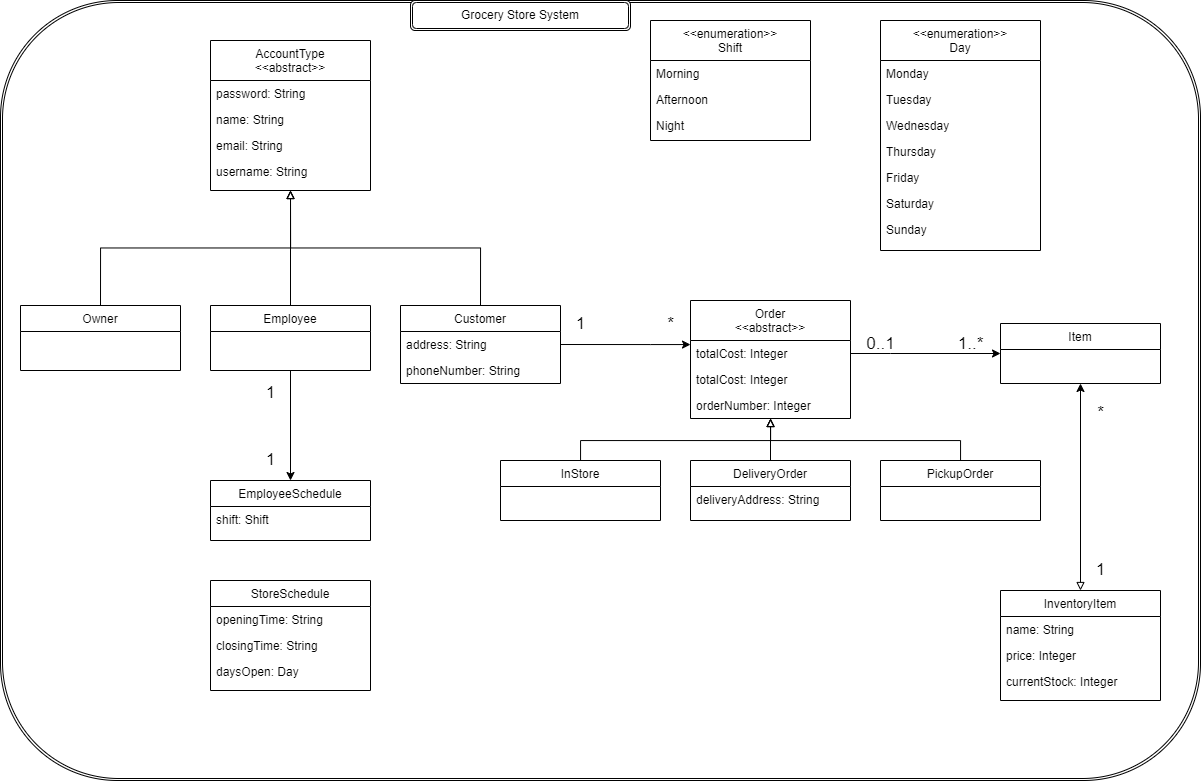

The diagram above was exported from draw.io. Its source (the exported page's mxGraphModel, read from the mxfile embedded in the PNG):
<mxGraphModel dx="1221" dy="867" grid="1" gridSize="10" guides="1" tooltips="1" connect="1" arrows="1" fold="1" page="1" pageScale="1" pageWidth="2339" pageHeight="3300" math="0" shadow="0">
  <root>
    <mxCell id="WIyWlLk6GJQsqaUBKTNV-0" />
    <mxCell id="WIyWlLk6GJQsqaUBKTNV-1" parent="WIyWlLk6GJQsqaUBKTNV-0" />
    <mxCell id="nSonfAHO6ruAOvn_Lnfo-13" value="" style="shape=ext;double=1;rounded=1;whiteSpace=wrap;html=1;" vertex="1" parent="WIyWlLk6GJQsqaUBKTNV-1">
      <mxGeometry x="100" y="20" width="1200" height="780" as="geometry" />
    </mxCell>
    <mxCell id="zkfFHV4jXpPFQw0GAbJ--0" value="AccountType&#10;&lt;&lt;abstract&gt;&gt;" style="swimlane;fontStyle=0;align=center;verticalAlign=top;childLayout=stackLayout;horizontal=1;startSize=40;horizontalStack=0;resizeParent=1;resizeLast=0;collapsible=1;marginBottom=0;rounded=0;shadow=0;strokeWidth=1;" parent="WIyWlLk6GJQsqaUBKTNV-1" vertex="1">
      <mxGeometry x="310" y="60" width="160" height="150" as="geometry">
        <mxRectangle x="230" y="140" width="160" height="26" as="alternateBounds" />
      </mxGeometry>
    </mxCell>
    <mxCell id="zkfFHV4jXpPFQw0GAbJ--21" value="password: String" style="text;align=left;verticalAlign=top;spacingLeft=4;spacingRight=4;overflow=hidden;rotatable=0;points=[[0,0.5],[1,0.5]];portConstraint=eastwest;rounded=0;shadow=0;html=0;" parent="zkfFHV4jXpPFQw0GAbJ--0" vertex="1">
      <mxGeometry y="40" width="160" height="26" as="geometry" />
    </mxCell>
    <mxCell id="zkfFHV4jXpPFQw0GAbJ--18" value="name: String" style="text;align=left;verticalAlign=top;spacingLeft=4;spacingRight=4;overflow=hidden;rotatable=0;points=[[0,0.5],[1,0.5]];portConstraint=eastwest;" parent="zkfFHV4jXpPFQw0GAbJ--0" vertex="1">
      <mxGeometry y="66" width="160" height="26" as="geometry" />
    </mxCell>
    <mxCell id="zkfFHV4jXpPFQw0GAbJ--19" value="email: String" style="text;align=left;verticalAlign=top;spacingLeft=4;spacingRight=4;overflow=hidden;rotatable=0;points=[[0,0.5],[1,0.5]];portConstraint=eastwest;rounded=0;shadow=0;html=0;" parent="zkfFHV4jXpPFQw0GAbJ--0" vertex="1">
      <mxGeometry y="92" width="160" height="26" as="geometry" />
    </mxCell>
    <mxCell id="zkfFHV4jXpPFQw0GAbJ--20" value="username: String" style="text;align=left;verticalAlign=top;spacingLeft=4;spacingRight=4;overflow=hidden;rotatable=0;points=[[0,0.5],[1,0.5]];portConstraint=eastwest;rounded=0;shadow=0;html=0;" parent="zkfFHV4jXpPFQw0GAbJ--0" vertex="1">
      <mxGeometry y="118" width="160" height="26" as="geometry" />
    </mxCell>
    <mxCell id="5qtT8et_X6cx006hVrfq-2" style="edgeStyle=orthogonalEdgeStyle;rounded=0;orthogonalLoop=1;jettySize=auto;html=1;exitX=0.5;exitY=0;exitDx=0;exitDy=0;entryX=0.5;entryY=1;entryDx=0;entryDy=0;endArrow=block;endFill=0;" parent="WIyWlLk6GJQsqaUBKTNV-1" source="zkfFHV4jXpPFQw0GAbJ--6" target="zkfFHV4jXpPFQw0GAbJ--0" edge="1">
      <mxGeometry relative="1" as="geometry" />
    </mxCell>
    <mxCell id="zkfFHV4jXpPFQw0GAbJ--6" value="Owner" style="swimlane;fontStyle=0;align=center;verticalAlign=top;childLayout=stackLayout;horizontal=1;startSize=26;horizontalStack=0;resizeParent=1;resizeLast=0;collapsible=1;marginBottom=0;rounded=0;shadow=0;strokeWidth=1;" parent="WIyWlLk6GJQsqaUBKTNV-1" vertex="1">
      <mxGeometry x="120" y="325" width="160" height="65" as="geometry">
        <mxRectangle x="130" y="380" width="160" height="26" as="alternateBounds" />
      </mxGeometry>
    </mxCell>
    <mxCell id="5qtT8et_X6cx006hVrfq-3" style="edgeStyle=orthogonalEdgeStyle;rounded=0;orthogonalLoop=1;jettySize=auto;html=1;exitX=0.5;exitY=0;exitDx=0;exitDy=0;endArrow=block;endFill=0;" parent="WIyWlLk6GJQsqaUBKTNV-1" source="zkfFHV4jXpPFQw0GAbJ--13" edge="1">
      <mxGeometry relative="1" as="geometry">
        <mxPoint x="390" y="210" as="targetPoint" />
      </mxGeometry>
    </mxCell>
    <mxCell id="nSonfAHO6ruAOvn_Lnfo-5" style="edgeStyle=orthogonalEdgeStyle;rounded=0;orthogonalLoop=1;jettySize=auto;html=1;entryX=0.5;entryY=0;entryDx=0;entryDy=0;startArrow=none;startFill=0;" edge="1" parent="WIyWlLk6GJQsqaUBKTNV-1" source="zkfFHV4jXpPFQw0GAbJ--13" target="5qtT8et_X6cx006hVrfq-29">
      <mxGeometry relative="1" as="geometry" />
    </mxCell>
    <mxCell id="zkfFHV4jXpPFQw0GAbJ--13" value="Employee" style="swimlane;fontStyle=0;align=center;verticalAlign=top;childLayout=stackLayout;horizontal=1;startSize=26;horizontalStack=0;resizeParent=1;resizeLast=0;collapsible=1;marginBottom=0;rounded=0;shadow=0;strokeWidth=1;" parent="WIyWlLk6GJQsqaUBKTNV-1" vertex="1">
      <mxGeometry x="310" y="325" width="160" height="65" as="geometry">
        <mxRectangle x="340" y="380" width="170" height="26" as="alternateBounds" />
      </mxGeometry>
    </mxCell>
    <mxCell id="5qtT8et_X6cx006hVrfq-4" style="edgeStyle=orthogonalEdgeStyle;rounded=0;orthogonalLoop=1;jettySize=auto;html=1;exitX=0.5;exitY=0;exitDx=0;exitDy=0;entryX=0.5;entryY=1;entryDx=0;entryDy=0;endArrow=block;endFill=0;" parent="WIyWlLk6GJQsqaUBKTNV-1" source="27pKjz5q22C5FQT2UzZe-3" target="zkfFHV4jXpPFQw0GAbJ--0" edge="1">
      <mxGeometry relative="1" as="geometry" />
    </mxCell>
    <mxCell id="27pKjz5q22C5FQT2UzZe-3" value="Customer" style="swimlane;fontStyle=0;align=center;verticalAlign=top;childLayout=stackLayout;horizontal=1;startSize=26;horizontalStack=0;resizeParent=1;resizeLast=0;collapsible=1;marginBottom=0;rounded=0;shadow=0;strokeWidth=1;" parent="WIyWlLk6GJQsqaUBKTNV-1" vertex="1">
      <mxGeometry x="500" y="325" width="160" height="78" as="geometry">
        <mxRectangle x="340" y="380" width="170" height="26" as="alternateBounds" />
      </mxGeometry>
    </mxCell>
    <mxCell id="27pKjz5q22C5FQT2UzZe-4" value="address: String" style="text;align=left;verticalAlign=top;spacingLeft=4;spacingRight=4;overflow=hidden;rotatable=0;points=[[0,0.5],[1,0.5]];portConstraint=eastwest;" parent="27pKjz5q22C5FQT2UzZe-3" vertex="1">
      <mxGeometry y="26" width="160" height="26" as="geometry" />
    </mxCell>
    <mxCell id="5qtT8et_X6cx006hVrfq-1" value="phoneNumber: String" style="text;align=left;verticalAlign=top;spacingLeft=4;spacingRight=4;overflow=hidden;rotatable=0;points=[[0,0.5],[1,0.5]];portConstraint=eastwest;" parent="27pKjz5q22C5FQT2UzZe-3" vertex="1">
      <mxGeometry y="52" width="160" height="26" as="geometry" />
    </mxCell>
    <mxCell id="5qtT8et_X6cx006hVrfq-10" style="edgeStyle=orthogonalEdgeStyle;rounded=0;orthogonalLoop=1;jettySize=auto;html=1;entryX=1;entryY=0.5;entryDx=0;entryDy=0;endArrow=none;endFill=0;startArrow=classic;startFill=1;" parent="WIyWlLk6GJQsqaUBKTNV-1" source="5qtT8et_X6cx006hVrfq-5" target="27pKjz5q22C5FQT2UzZe-4" edge="1">
      <mxGeometry relative="1" as="geometry">
        <Array as="points">
          <mxPoint x="750" y="364" />
          <mxPoint x="750" y="364" />
        </Array>
      </mxGeometry>
    </mxCell>
    <mxCell id="nSonfAHO6ruAOvn_Lnfo-10" style="edgeStyle=orthogonalEdgeStyle;rounded=0;orthogonalLoop=1;jettySize=auto;html=1;startArrow=none;startFill=0;" edge="1" parent="WIyWlLk6GJQsqaUBKTNV-1" source="5qtT8et_X6cx006hVrfq-5" target="5qtT8et_X6cx006hVrfq-19">
      <mxGeometry relative="1" as="geometry">
        <Array as="points">
          <mxPoint x="990" y="373" />
          <mxPoint x="990" y="373" />
        </Array>
      </mxGeometry>
    </mxCell>
    <mxCell id="5qtT8et_X6cx006hVrfq-5" value="Order&#10;&lt;&lt;abstract&gt;&gt;" style="swimlane;fontStyle=0;align=center;verticalAlign=top;childLayout=stackLayout;horizontal=1;startSize=40;horizontalStack=0;resizeParent=1;resizeLast=0;collapsible=1;marginBottom=0;rounded=0;shadow=0;strokeWidth=1;" parent="WIyWlLk6GJQsqaUBKTNV-1" vertex="1">
      <mxGeometry x="790" y="320" width="160" height="118" as="geometry">
        <mxRectangle x="340" y="380" width="170" height="26" as="alternateBounds" />
      </mxGeometry>
    </mxCell>
    <mxCell id="Tf8acFVsuytlbwovKSrh-9" value="totalCost: Integer" style="text;align=left;verticalAlign=top;spacingLeft=4;spacingRight=4;overflow=hidden;rotatable=0;points=[[0,0.5],[1,0.5]];portConstraint=eastwest;" parent="5qtT8et_X6cx006hVrfq-5" vertex="1">
      <mxGeometry y="40" width="160" height="26" as="geometry" />
    </mxCell>
    <mxCell id="5qtT8et_X6cx006hVrfq-6" value="totalCost: Integer" style="text;align=left;verticalAlign=top;spacingLeft=4;spacingRight=4;overflow=hidden;rotatable=0;points=[[0,0.5],[1,0.5]];portConstraint=eastwest;" parent="5qtT8et_X6cx006hVrfq-5" vertex="1">
      <mxGeometry y="66" width="160" height="26" as="geometry" />
    </mxCell>
    <mxCell id="Tf8acFVsuytlbwovKSrh-2" value="orderNumber: Integer" style="text;align=left;verticalAlign=top;spacingLeft=4;spacingRight=4;overflow=hidden;rotatable=0;points=[[0,0.5],[1,0.5]];portConstraint=eastwest;" parent="5qtT8et_X6cx006hVrfq-5" vertex="1">
      <mxGeometry y="92" width="160" height="26" as="geometry" />
    </mxCell>
    <mxCell id="nSonfAHO6ruAOvn_Lnfo-16" style="edgeStyle=orthogonalEdgeStyle;rounded=0;orthogonalLoop=1;jettySize=auto;html=1;startArrow=none;startFill=0;endArrow=block;endFill=0;" edge="1" parent="WIyWlLk6GJQsqaUBKTNV-1" source="5qtT8et_X6cx006hVrfq-11" target="5qtT8et_X6cx006hVrfq-5">
      <mxGeometry relative="1" as="geometry">
        <Array as="points">
          <mxPoint x="680" y="460" />
          <mxPoint x="870" y="460" />
        </Array>
      </mxGeometry>
    </mxCell>
    <mxCell id="5qtT8et_X6cx006hVrfq-11" value="InStore" style="swimlane;fontStyle=0;align=center;verticalAlign=top;childLayout=stackLayout;horizontal=1;startSize=26;horizontalStack=0;resizeParent=1;resizeLast=0;collapsible=1;marginBottom=0;rounded=0;shadow=0;strokeWidth=1;" parent="WIyWlLk6GJQsqaUBKTNV-1" vertex="1">
      <mxGeometry x="600" y="480" width="160" height="60" as="geometry">
        <mxRectangle x="130" y="380" width="160" height="26" as="alternateBounds" />
      </mxGeometry>
    </mxCell>
    <mxCell id="nSonfAHO6ruAOvn_Lnfo-17" style="edgeStyle=orthogonalEdgeStyle;rounded=0;orthogonalLoop=1;jettySize=auto;html=1;startArrow=none;startFill=0;endArrow=block;endFill=0;" edge="1" parent="WIyWlLk6GJQsqaUBKTNV-1" source="5qtT8et_X6cx006hVrfq-12" target="5qtT8et_X6cx006hVrfq-5">
      <mxGeometry relative="1" as="geometry" />
    </mxCell>
    <mxCell id="5qtT8et_X6cx006hVrfq-12" value="DeliveryOrder" style="swimlane;fontStyle=0;align=center;verticalAlign=top;childLayout=stackLayout;horizontal=1;startSize=26;horizontalStack=0;resizeParent=1;resizeLast=0;collapsible=1;marginBottom=0;rounded=0;shadow=0;strokeWidth=1;" parent="WIyWlLk6GJQsqaUBKTNV-1" vertex="1">
      <mxGeometry x="790" y="480" width="160" height="60" as="geometry">
        <mxRectangle x="340" y="380" width="170" height="26" as="alternateBounds" />
      </mxGeometry>
    </mxCell>
    <mxCell id="5qtT8et_X6cx006hVrfq-14" value="deliveryAddress: String" style="text;align=left;verticalAlign=top;spacingLeft=4;spacingRight=4;overflow=hidden;rotatable=0;points=[[0,0.5],[1,0.5]];portConstraint=eastwest;" parent="5qtT8et_X6cx006hVrfq-12" vertex="1">
      <mxGeometry y="26" width="160" height="26" as="geometry" />
    </mxCell>
    <mxCell id="nSonfAHO6ruAOvn_Lnfo-18" style="edgeStyle=orthogonalEdgeStyle;rounded=0;orthogonalLoop=1;jettySize=auto;html=1;startArrow=none;startFill=0;endArrow=block;endFill=0;" edge="1" parent="WIyWlLk6GJQsqaUBKTNV-1" source="5qtT8et_X6cx006hVrfq-13" target="5qtT8et_X6cx006hVrfq-5">
      <mxGeometry relative="1" as="geometry">
        <Array as="points">
          <mxPoint x="1060" y="460" />
          <mxPoint x="870" y="460" />
        </Array>
      </mxGeometry>
    </mxCell>
    <mxCell id="5qtT8et_X6cx006hVrfq-13" value="PickupOrder" style="swimlane;fontStyle=0;align=center;verticalAlign=top;childLayout=stackLayout;horizontal=1;startSize=26;horizontalStack=0;resizeParent=1;resizeLast=0;collapsible=1;marginBottom=0;rounded=0;shadow=0;strokeWidth=1;" parent="WIyWlLk6GJQsqaUBKTNV-1" vertex="1">
      <mxGeometry x="980" y="480" width="160" height="60" as="geometry">
        <mxRectangle x="340" y="380" width="170" height="26" as="alternateBounds" />
      </mxGeometry>
    </mxCell>
    <mxCell id="5qtT8et_X6cx006hVrfq-19" value="Item" style="swimlane;fontStyle=0;align=center;verticalAlign=top;childLayout=stackLayout;horizontal=1;startSize=26;horizontalStack=0;resizeParent=1;resizeLast=0;collapsible=1;marginBottom=0;rounded=0;shadow=0;strokeWidth=1;" parent="WIyWlLk6GJQsqaUBKTNV-1" vertex="1">
      <mxGeometry x="1100" y="343" width="160" height="60" as="geometry">
        <mxRectangle x="340" y="380" width="170" height="26" as="alternateBounds" />
      </mxGeometry>
    </mxCell>
    <mxCell id="5qtT8et_X6cx006hVrfq-24" style="edgeStyle=orthogonalEdgeStyle;rounded=0;orthogonalLoop=1;jettySize=auto;html=1;entryX=0.5;entryY=1;entryDx=0;entryDy=0;endArrow=classic;endFill=1;startArrow=block;startFill=0;" parent="WIyWlLk6GJQsqaUBKTNV-1" source="5qtT8et_X6cx006hVrfq-21" target="5qtT8et_X6cx006hVrfq-19" edge="1">
      <mxGeometry relative="1" as="geometry" />
    </mxCell>
    <mxCell id="5qtT8et_X6cx006hVrfq-21" value="InventoryItem" style="swimlane;fontStyle=0;align=center;verticalAlign=top;childLayout=stackLayout;horizontal=1;startSize=26;horizontalStack=0;resizeParent=1;resizeLast=0;collapsible=1;marginBottom=0;rounded=0;shadow=0;strokeWidth=1;" parent="WIyWlLk6GJQsqaUBKTNV-1" vertex="1">
      <mxGeometry x="1100" y="610" width="160" height="110" as="geometry">
        <mxRectangle x="340" y="380" width="170" height="26" as="alternateBounds" />
      </mxGeometry>
    </mxCell>
    <mxCell id="5qtT8et_X6cx006hVrfq-22" value="name: String" style="text;align=left;verticalAlign=top;spacingLeft=4;spacingRight=4;overflow=hidden;rotatable=0;points=[[0,0.5],[1,0.5]];portConstraint=eastwest;" parent="5qtT8et_X6cx006hVrfq-21" vertex="1">
      <mxGeometry y="26" width="160" height="26" as="geometry" />
    </mxCell>
    <mxCell id="5qtT8et_X6cx006hVrfq-23" value="price: Integer" style="text;align=left;verticalAlign=top;spacingLeft=4;spacingRight=4;overflow=hidden;rotatable=0;points=[[0,0.5],[1,0.5]];portConstraint=eastwest;" parent="5qtT8et_X6cx006hVrfq-21" vertex="1">
      <mxGeometry y="52" width="160" height="26" as="geometry" />
    </mxCell>
    <mxCell id="5qtT8et_X6cx006hVrfq-25" value="currentStock: Integer" style="text;align=left;verticalAlign=top;spacingLeft=4;spacingRight=4;overflow=hidden;rotatable=0;points=[[0,0.5],[1,0.5]];portConstraint=eastwest;" parent="5qtT8et_X6cx006hVrfq-21" vertex="1">
      <mxGeometry y="78" width="160" height="26" as="geometry" />
    </mxCell>
    <mxCell id="5qtT8et_X6cx006hVrfq-29" value="EmployeeSchedule" style="swimlane;fontStyle=0;align=center;verticalAlign=top;childLayout=stackLayout;horizontal=1;startSize=26;horizontalStack=0;resizeParent=1;resizeLast=0;collapsible=1;marginBottom=0;rounded=0;shadow=0;strokeWidth=1;" parent="WIyWlLk6GJQsqaUBKTNV-1" vertex="1">
      <mxGeometry x="310" y="500" width="160" height="60" as="geometry">
        <mxRectangle x="340" y="380" width="170" height="26" as="alternateBounds" />
      </mxGeometry>
    </mxCell>
    <mxCell id="5qtT8et_X6cx006hVrfq-32" value="shift: Shift" style="text;align=left;verticalAlign=top;spacingLeft=4;spacingRight=4;overflow=hidden;rotatable=0;points=[[0,0.5],[1,0.5]];portConstraint=eastwest;" parent="5qtT8et_X6cx006hVrfq-29" vertex="1">
      <mxGeometry y="26" width="160" height="26" as="geometry" />
    </mxCell>
    <mxCell id="5qtT8et_X6cx006hVrfq-34" value="StoreSchedule" style="swimlane;fontStyle=0;align=center;verticalAlign=top;childLayout=stackLayout;horizontal=1;startSize=26;horizontalStack=0;resizeParent=1;resizeLast=0;collapsible=1;marginBottom=0;rounded=0;shadow=0;strokeWidth=1;" parent="WIyWlLk6GJQsqaUBKTNV-1" vertex="1">
      <mxGeometry x="310" y="600" width="160" height="110" as="geometry">
        <mxRectangle x="340" y="380" width="170" height="26" as="alternateBounds" />
      </mxGeometry>
    </mxCell>
    <mxCell id="5qtT8et_X6cx006hVrfq-35" value="openingTime: String" style="text;align=left;verticalAlign=top;spacingLeft=4;spacingRight=4;overflow=hidden;rotatable=0;points=[[0,0.5],[1,0.5]];portConstraint=eastwest;" parent="5qtT8et_X6cx006hVrfq-34" vertex="1">
      <mxGeometry y="26" width="160" height="26" as="geometry" />
    </mxCell>
    <mxCell id="5qtT8et_X6cx006hVrfq-36" value="closingTime: String" style="text;align=left;verticalAlign=top;spacingLeft=4;spacingRight=4;overflow=hidden;rotatable=0;points=[[0,0.5],[1,0.5]];portConstraint=eastwest;" parent="5qtT8et_X6cx006hVrfq-34" vertex="1">
      <mxGeometry y="52" width="160" height="26" as="geometry" />
    </mxCell>
    <mxCell id="5qtT8et_X6cx006hVrfq-37" value="daysOpen: Day" style="text;align=left;verticalAlign=top;spacingLeft=4;spacingRight=4;overflow=hidden;rotatable=0;points=[[0,0.5],[1,0.5]];portConstraint=eastwest;" parent="5qtT8et_X6cx006hVrfq-34" vertex="1">
      <mxGeometry y="78" width="160" height="26" as="geometry" />
    </mxCell>
    <mxCell id="5qtT8et_X6cx006hVrfq-39" value="&lt;&lt;enumeration&gt;&gt;&#10;Shift" style="swimlane;fontStyle=0;align=center;verticalAlign=top;childLayout=stackLayout;horizontal=1;startSize=40;horizontalStack=0;resizeParent=1;resizeLast=0;collapsible=1;marginBottom=0;rounded=0;shadow=0;strokeWidth=1;" parent="WIyWlLk6GJQsqaUBKTNV-1" vertex="1">
      <mxGeometry x="750" y="40" width="160" height="120" as="geometry">
        <mxRectangle x="340" y="380" width="170" height="26" as="alternateBounds" />
      </mxGeometry>
    </mxCell>
    <mxCell id="5qtT8et_X6cx006hVrfq-40" value="Morning" style="text;align=left;verticalAlign=top;spacingLeft=4;spacingRight=4;overflow=hidden;rotatable=0;points=[[0,0.5],[1,0.5]];portConstraint=eastwest;" parent="5qtT8et_X6cx006hVrfq-39" vertex="1">
      <mxGeometry y="40" width="160" height="26" as="geometry" />
    </mxCell>
    <mxCell id="5qtT8et_X6cx006hVrfq-41" value="Afternoon" style="text;align=left;verticalAlign=top;spacingLeft=4;spacingRight=4;overflow=hidden;rotatable=0;points=[[0,0.5],[1,0.5]];portConstraint=eastwest;" parent="5qtT8et_X6cx006hVrfq-39" vertex="1">
      <mxGeometry y="66" width="160" height="26" as="geometry" />
    </mxCell>
    <mxCell id="5qtT8et_X6cx006hVrfq-42" value="Night" style="text;align=left;verticalAlign=top;spacingLeft=4;spacingRight=4;overflow=hidden;rotatable=0;points=[[0,0.5],[1,0.5]];portConstraint=eastwest;" parent="5qtT8et_X6cx006hVrfq-39" vertex="1">
      <mxGeometry y="92" width="160" height="26" as="geometry" />
    </mxCell>
    <mxCell id="5qtT8et_X6cx006hVrfq-44" value="&lt;&lt;enumeration&gt;&gt;&#10;Day" style="swimlane;fontStyle=0;align=center;verticalAlign=top;childLayout=stackLayout;horizontal=1;startSize=40;horizontalStack=0;resizeParent=1;resizeLast=0;collapsible=1;marginBottom=0;rounded=0;shadow=0;strokeWidth=1;" parent="WIyWlLk6GJQsqaUBKTNV-1" vertex="1">
      <mxGeometry x="980" y="40" width="160" height="230" as="geometry">
        <mxRectangle x="340" y="380" width="170" height="26" as="alternateBounds" />
      </mxGeometry>
    </mxCell>
    <mxCell id="5qtT8et_X6cx006hVrfq-45" value="Monday" style="text;align=left;verticalAlign=top;spacingLeft=4;spacingRight=4;overflow=hidden;rotatable=0;points=[[0,0.5],[1,0.5]];portConstraint=eastwest;" parent="5qtT8et_X6cx006hVrfq-44" vertex="1">
      <mxGeometry y="40" width="160" height="26" as="geometry" />
    </mxCell>
    <mxCell id="5qtT8et_X6cx006hVrfq-46" value="Tuesday" style="text;align=left;verticalAlign=top;spacingLeft=4;spacingRight=4;overflow=hidden;rotatable=0;points=[[0,0.5],[1,0.5]];portConstraint=eastwest;" parent="5qtT8et_X6cx006hVrfq-44" vertex="1">
      <mxGeometry y="66" width="160" height="26" as="geometry" />
    </mxCell>
    <mxCell id="5qtT8et_X6cx006hVrfq-47" value="Wednesday" style="text;align=left;verticalAlign=top;spacingLeft=4;spacingRight=4;overflow=hidden;rotatable=0;points=[[0,0.5],[1,0.5]];portConstraint=eastwest;" parent="5qtT8et_X6cx006hVrfq-44" vertex="1">
      <mxGeometry y="92" width="160" height="26" as="geometry" />
    </mxCell>
    <mxCell id="5qtT8et_X6cx006hVrfq-48" value="Thursday" style="text;align=left;verticalAlign=top;spacingLeft=4;spacingRight=4;overflow=hidden;rotatable=0;points=[[0,0.5],[1,0.5]];portConstraint=eastwest;" parent="5qtT8et_X6cx006hVrfq-44" vertex="1">
      <mxGeometry y="118" width="160" height="26" as="geometry" />
    </mxCell>
    <mxCell id="5qtT8et_X6cx006hVrfq-49" value="Friday" style="text;align=left;verticalAlign=top;spacingLeft=4;spacingRight=4;overflow=hidden;rotatable=0;points=[[0,0.5],[1,0.5]];portConstraint=eastwest;" parent="5qtT8et_X6cx006hVrfq-44" vertex="1">
      <mxGeometry y="144" width="160" height="26" as="geometry" />
    </mxCell>
    <mxCell id="5qtT8et_X6cx006hVrfq-50" value="Saturday" style="text;align=left;verticalAlign=top;spacingLeft=4;spacingRight=4;overflow=hidden;rotatable=0;points=[[0,0.5],[1,0.5]];portConstraint=eastwest;" parent="5qtT8et_X6cx006hVrfq-44" vertex="1">
      <mxGeometry y="170" width="160" height="26" as="geometry" />
    </mxCell>
    <mxCell id="5qtT8et_X6cx006hVrfq-51" value="Sunday" style="text;align=left;verticalAlign=top;spacingLeft=4;spacingRight=4;overflow=hidden;rotatable=0;points=[[0,0.5],[1,0.5]];portConstraint=eastwest;" parent="5qtT8et_X6cx006hVrfq-44" vertex="1">
      <mxGeometry y="196" width="160" height="26" as="geometry" />
    </mxCell>
    <mxCell id="5qtT8et_X6cx006hVrfq-59" value="&lt;font style=&quot;font-size: 17px&quot;&gt;1&lt;/font&gt;" style="text;html=1;align=center;verticalAlign=middle;resizable=0;points=[];autosize=1;strokeColor=none;fillColor=none;" parent="WIyWlLk6GJQsqaUBKTNV-1" vertex="1">
      <mxGeometry x="1190" y="580" width="20" height="20" as="geometry" />
    </mxCell>
    <mxCell id="5qtT8et_X6cx006hVrfq-60" value="&lt;font style=&quot;font-size: 17px&quot;&gt;*&lt;/font&gt;" style="text;html=1;align=center;verticalAlign=middle;resizable=0;points=[];autosize=1;strokeColor=none;fillColor=none;" parent="WIyWlLk6GJQsqaUBKTNV-1" vertex="1">
      <mxGeometry x="1190" y="423" width="20" height="20" as="geometry" />
    </mxCell>
    <mxCell id="5qtT8et_X6cx006hVrfq-61" value="&lt;font style=&quot;font-size: 17px&quot;&gt;0..1&lt;/font&gt;" style="text;html=1;align=center;verticalAlign=middle;resizable=0;points=[];autosize=1;strokeColor=none;fillColor=none;" parent="WIyWlLk6GJQsqaUBKTNV-1" vertex="1">
      <mxGeometry x="960" y="354" width="40" height="20" as="geometry" />
    </mxCell>
    <mxCell id="5qtT8et_X6cx006hVrfq-62" value="&lt;span style=&quot;font-size: 17px&quot;&gt;1..*&lt;/span&gt;" style="text;html=1;align=center;verticalAlign=middle;resizable=0;points=[];autosize=1;strokeColor=none;fillColor=none;" parent="WIyWlLk6GJQsqaUBKTNV-1" vertex="1">
      <mxGeometry x="1050" y="354" width="40" height="20" as="geometry" />
    </mxCell>
    <mxCell id="nSonfAHO6ruAOvn_Lnfo-0" value="&lt;span style=&quot;font-size: 17px&quot;&gt;*&lt;/span&gt;" style="text;html=1;align=center;verticalAlign=middle;resizable=0;points=[];autosize=1;strokeColor=none;fillColor=none;" vertex="1" parent="WIyWlLk6GJQsqaUBKTNV-1">
      <mxGeometry x="760" y="334" width="20" height="20" as="geometry" />
    </mxCell>
    <mxCell id="nSonfAHO6ruAOvn_Lnfo-1" value="&lt;font style=&quot;font-size: 17px&quot;&gt;1&lt;/font&gt;" style="text;html=1;align=center;verticalAlign=middle;resizable=0;points=[];autosize=1;strokeColor=none;fillColor=none;" vertex="1" parent="WIyWlLk6GJQsqaUBKTNV-1">
      <mxGeometry x="670" y="334" width="20" height="20" as="geometry" />
    </mxCell>
    <mxCell id="nSonfAHO6ruAOvn_Lnfo-6" value="&lt;font style=&quot;font-size: 17px&quot;&gt;1&lt;/font&gt;" style="text;html=1;align=center;verticalAlign=middle;resizable=0;points=[];autosize=1;strokeColor=none;fillColor=none;" vertex="1" parent="WIyWlLk6GJQsqaUBKTNV-1">
      <mxGeometry x="360" y="403" width="20" height="20" as="geometry" />
    </mxCell>
    <mxCell id="nSonfAHO6ruAOvn_Lnfo-8" value="&lt;font style=&quot;font-size: 17px&quot;&gt;1&lt;/font&gt;" style="text;html=1;align=center;verticalAlign=middle;resizable=0;points=[];autosize=1;strokeColor=none;fillColor=none;" vertex="1" parent="WIyWlLk6GJQsqaUBKTNV-1">
      <mxGeometry x="360" y="470" width="20" height="20" as="geometry" />
    </mxCell>
    <mxCell id="nSonfAHO6ruAOvn_Lnfo-14" value="Grocery Store System" style="shape=ext;double=1;rounded=1;whiteSpace=wrap;html=1;" vertex="1" parent="WIyWlLk6GJQsqaUBKTNV-1">
      <mxGeometry x="510" y="20" width="220" height="30" as="geometry" />
    </mxCell>
  </root>
</mxGraphModel>